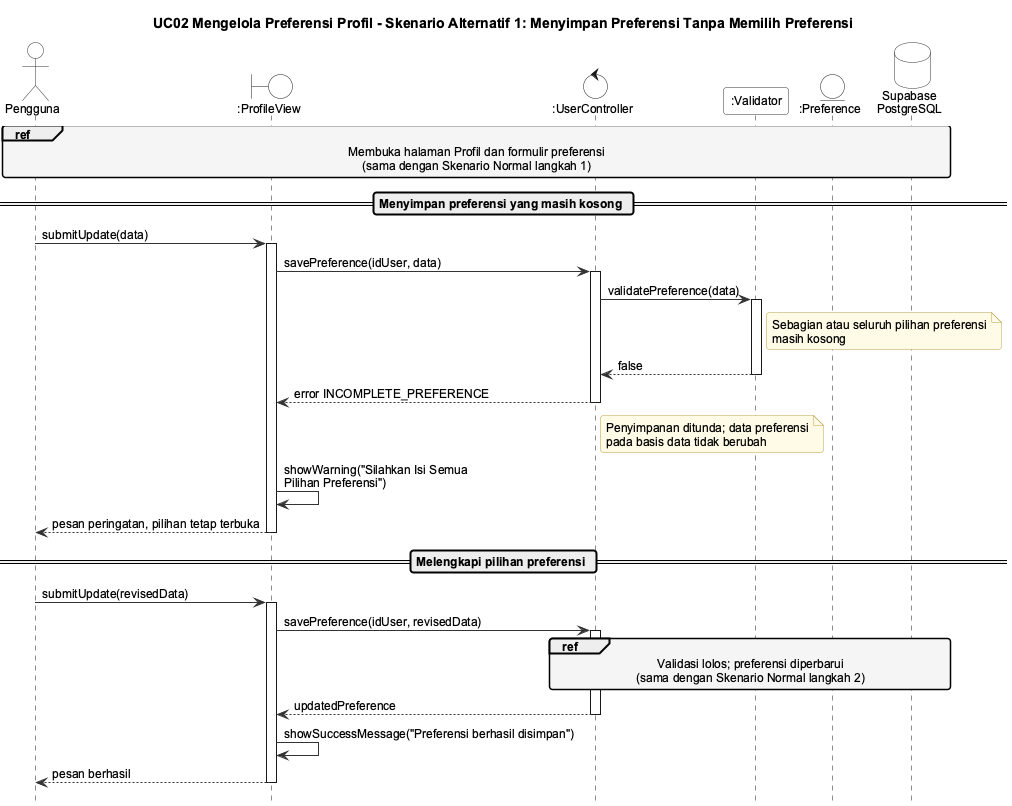

The diagram above was rendered by PlantUML. Its source (embedded in the PNG):
@startuml seq-uc02-alt1
!include _style.iuml
title UC02 Mengelola Preferensi Profil - Skenario Alternatif 1: Menyimpan Preferensi Tanpa Memilih Preferensi

actor Pengguna
boundary ":ProfileView" as View
control ":UserController" as Ctrl
participant ":Validator" as Val
entity ":Preference" as Pref
database "Supabase\nPostgreSQL" as DB

ref over Pengguna, View, Ctrl, Val, Pref, DB : Membuka halaman Profil dan formulir preferensi\n(sama dengan Skenario Normal langkah 1)

== Menyimpan preferensi yang masih kosong ==
Pengguna -> View : submitUpdate(data)
activate View
View -> Ctrl : savePreference(idUser, data)
activate Ctrl
Ctrl -> Val : validatePreference(data)
activate Val
note right of Val : Sebagian atau seluruh pilihan preferensi\nmasih kosong
Val --> Ctrl : false
deactivate Val
Ctrl --> View : error INCOMPLETE_PREFERENCE
deactivate Ctrl
note right of Ctrl : Penyimpanan ditunda; data preferensi\npada basis data tidak berubah
View -> View : showWarning("Silahkan Isi Semua\nPilihan Preferensi")
View --> Pengguna : pesan peringatan, pilihan tetap terbuka
deactivate View

== Melengkapi pilihan preferensi ==
Pengguna -> View : submitUpdate(revisedData)
activate View
View -> Ctrl : savePreference(idUser, revisedData)
activate Ctrl
ref over Ctrl, Val, Pref, DB : Validasi lolos; preferensi diperbarui\n(sama dengan Skenario Normal langkah 2)
Ctrl --> View : updatedPreference
deactivate Ctrl
View -> View : showSuccessMessage("Preferensi berhasil disimpan")
View --> Pengguna : pesan berhasil
deactivate View
@enduml